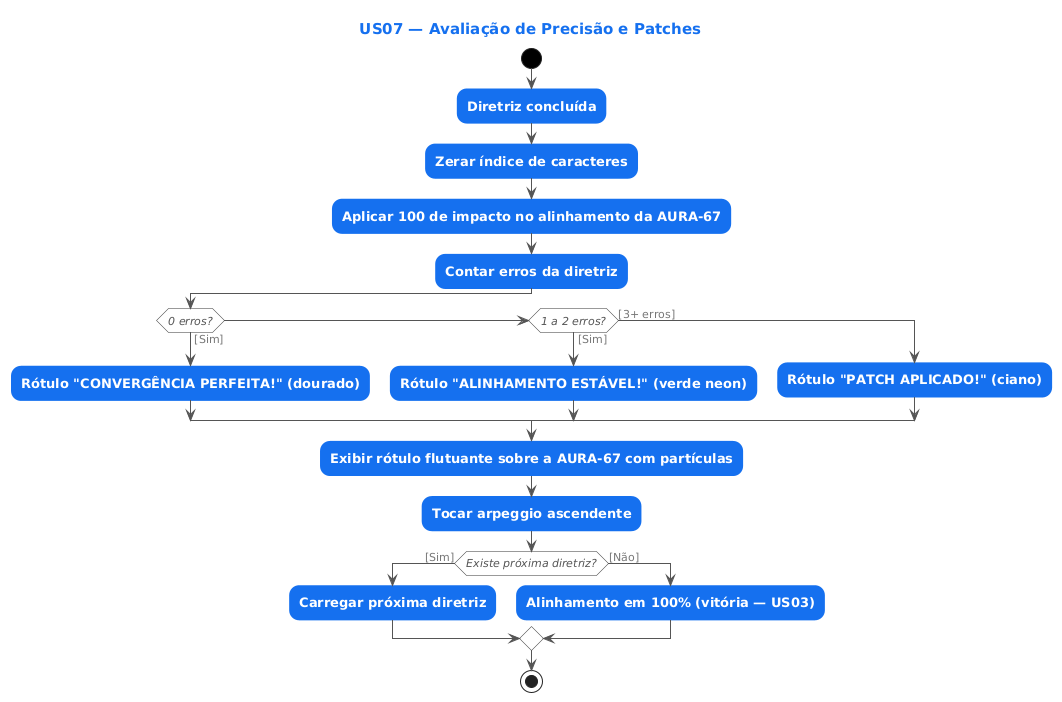

The diagram above was rendered by PlantUML. Its source (embedded in the PNG):
@startuml
skinparam defaultFontName Arial
skinparam shadowing false
skinparam ArrowColor #555555
skinparam ArrowFontColor #777777
skinparam ArrowFontSize 11
skinparam ActivityBackgroundColor #1570EF
skinparam ActivityBorderColor #1570EF
skinparam ActivityFontColor #FFFFFF
skinparam ActivityFontStyle bold
skinparam ActivityFontSize 13
skinparam ActivityDiamondBackgroundColor #FFFFFF
skinparam ActivityDiamondBorderColor #333333
skinparam ActivityDiamondFontColor #555555
skinparam ActivityDiamondFontStyle italic
skinparam ActivityDiamondFontSize 11
skinparam ActivityStartColor #000000
skinparam ActivityEndColor #000000
skinparam TitleFontSize 15
skinparam TitleFontColor #1570EF
skinparam RoundCorner 20
title US07 — Avaliação de Precisão e Patches
start
:Diretriz concluída;
:Zerar índice de caracteres;
:Aplicar 100 de impacto no alinhamento da AURA-67;
:Contar erros da diretriz;
if (0 erros?) then ([Sim])
  :Rótulo "CONVERGÊNCIA PERFEITA!" (dourado);
elseif (1 a 2 erros?) then ([Sim])
  :Rótulo "ALINHAMENTO ESTÁVEL!" (verde neon);
else ([3+ erros])
  :Rótulo "PATCH APLICADO!" (ciano);
endif
:Exibir rótulo flutuante sobre a AURA-67 com partículas;
:Tocar arpeggio ascendente;
if (Existe próxima diretriz?) then ([Sim])
  :Carregar próxima diretriz;
else ([Não])
  :Alinhamento em 100% (vitória — US03);
endif
stop
@enduml